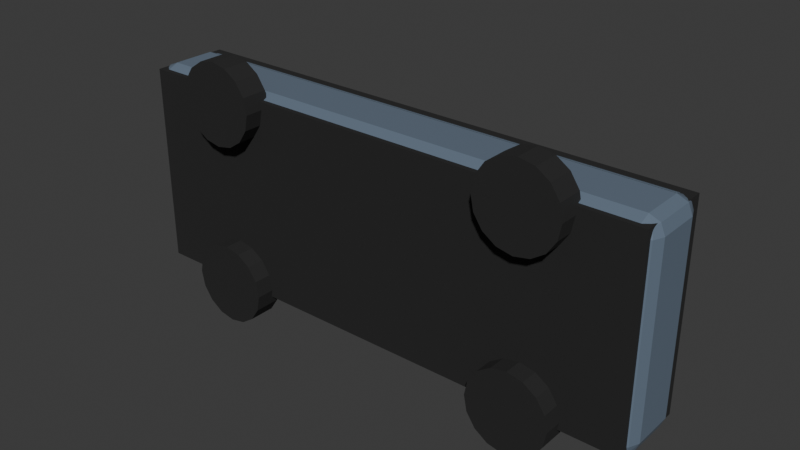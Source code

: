 # Source: 1968_crownfire_king.blend  (saved by Blender 5.2.44; exported with 4.5.12 LTS)
import bpy
from mathutils import Matrix  # noqa: F401  (used for matrix-valued properties, if any)

bpy.ops.wm.read_factory_settings(use_empty=True)
scene = bpy.context.scene
scene.name = 'Scene'

# ---- collections
col_collection = bpy.data.collections.new('Collection'); scene.collection.children.link(col_collection)
col_1967_crownfire_original_root = bpy.data.collections.new('1967_crownfire_original_ROOT'); scene.collection.children.link(col_1967_crownfire_original_root)
col_1967_crownfire_original_lod0_render = bpy.data.collections.new('1967_crownfire_original_LOD0_RENDER'); col_1967_crownfire_original_root.children.link(col_1967_crownfire_original_lod0_render)
col_1967_crownfire_original_lod1_render = bpy.data.collections.new('1967_crownfire_original_LOD1_RENDER'); col_1967_crownfire_original_root.children.link(col_1967_crownfire_original_lod1_render)
col_1967_crownfire_original_lod2_render = bpy.data.collections.new('1967_crownfire_original_LOD2_RENDER'); col_1967_crownfire_original_root.children.link(col_1967_crownfire_original_lod2_render)
col_1967_crownfire_original_colliders = bpy.data.collections.new('1967_crownfire_original_COLLIDERS'); col_1967_crownfire_original_root.children.link(col_1967_crownfire_original_colliders)
col_1967_crownfire_original_service_markers = bpy.data.collections.new('1967_crownfire_original_SERVICE_MARKERS'); col_1967_crownfire_original_root.children.link(col_1967_crownfire_original_service_markers)
col_1968_crownfire_king_root = bpy.data.collections.new('1968_crownfire_king_ROOT'); scene.collection.children.link(col_1968_crownfire_king_root)
col_1968_crownfire_king_lod0_render = bpy.data.collections.new('1968_crownfire_king_LOD0_RENDER'); col_1968_crownfire_king_root.children.link(col_1968_crownfire_king_lod0_render)
col_1968_crownfire_king_lod1_render = bpy.data.collections.new('1968_crownfire_king_LOD1_RENDER'); col_1968_crownfire_king_root.children.link(col_1968_crownfire_king_lod1_render)
col_1968_crownfire_king_lod2_render = bpy.data.collections.new('1968_crownfire_king_LOD2_RENDER'); col_1968_crownfire_king_root.children.link(col_1968_crownfire_king_lod2_render)
col_1968_crownfire_king_colliders = bpy.data.collections.new('1968_crownfire_king_COLLIDERS'); col_1968_crownfire_king_root.children.link(col_1968_crownfire_king_colliders)
col_1968_crownfire_king_service_markers = bpy.data.collections.new('1968_crownfire_king_SERVICE_MARKERS'); col_1968_crownfire_king_root.children.link(col_1968_crownfire_king_service_markers)

# ---- materials (node trees are filled in below, after node groups)
mat_1968_crownfire_king_body = bpy.data.materials.new('1968_crownfire_king_Body')
mat_1968_crownfire_king_body.diffuse_color = (0.18, 0.24, 0.32, 1.0)
mat_1968_crownfire_king_glass = bpy.data.materials.new('1968_crownfire_king_Glass')
mat_1968_crownfire_king_glass.diffuse_color = (0.04, 0.08, 0.12, 1.0)
mat_1968_crownfire_king_tire = bpy.data.materials.new('1968_crownfire_king_Tire')
mat_1968_crownfire_king_tire.diffuse_color = (0.015, 0.015, 0.015, 1.0)
mat_1968_crownfire_king_metal = bpy.data.materials.new('1968_crownfire_king_Metal')
mat_1968_crownfire_king_metal.diffuse_color = (0.28, 0.3, 0.32, 1.0)

# ---- material node trees
mat_1968_crownfire_king_body.use_nodes = True; mat_1968_crownfire_king_body.node_tree.nodes.clear()
_N = mat_1968_crownfire_king_body.node_tree.nodes; _L = mat_1968_crownfire_king_body.node_tree.links
n0 = _N.new('ShaderNodeBsdfPrincipled'); n0.name = 'Principled BSDF'; n0.location = (-200, 100)
n0.inputs[0].default_value = (0.18, 0.24, 0.32, 1.0)
n0.inputs[1].default_value = 0.25
n0.inputs[2].default_value = 0.32
n0.inputs[10].default_value = 0.005
n1 = _N.new('ShaderNodeOutputMaterial'); n1.name = 'Material Output'; n1.location = (200, 100)
_L.new(n0.outputs[0], n1.inputs[0])
n1.is_active_output = True
mat_1968_crownfire_king_glass.use_nodes = True; mat_1968_crownfire_king_glass.node_tree.nodes.clear()
_N = mat_1968_crownfire_king_glass.node_tree.nodes; _L = mat_1968_crownfire_king_glass.node_tree.links
n0 = _N.new('ShaderNodeBsdfPrincipled'); n0.name = 'Principled BSDF'; n0.location = (-200, 100)
n0.inputs[0].default_value = (0.04, 0.08, 0.12, 1.0)
n0.inputs[2].default_value = 0.16
n0.inputs[10].default_value = 0.005
n1 = _N.new('ShaderNodeOutputMaterial'); n1.name = 'Material Output'; n1.location = (200, 100)
_L.new(n0.outputs[0], n1.inputs[0])
n1.is_active_output = True
mat_1968_crownfire_king_tire.use_nodes = True; mat_1968_crownfire_king_tire.node_tree.nodes.clear()
_N = mat_1968_crownfire_king_tire.node_tree.nodes; _L = mat_1968_crownfire_king_tire.node_tree.links
n0 = _N.new('ShaderNodeBsdfPrincipled'); n0.name = 'Principled BSDF'; n0.location = (-200, 100)
n0.inputs[0].default_value = (0.015, 0.015, 0.015, 1.0)
n0.inputs[2].default_value = 0.82
n0.inputs[10].default_value = 0.005
n1 = _N.new('ShaderNodeOutputMaterial'); n1.name = 'Material Output'; n1.location = (200, 100)
_L.new(n0.outputs[0], n1.inputs[0])
n1.is_active_output = True
mat_1968_crownfire_king_metal.use_nodes = True; mat_1968_crownfire_king_metal.node_tree.nodes.clear()
_N = mat_1968_crownfire_king_metal.node_tree.nodes; _L = mat_1968_crownfire_king_metal.node_tree.links
n0 = _N.new('ShaderNodeBsdfPrincipled'); n0.name = 'Principled BSDF'; n0.location = (-200, 100)
n0.inputs[0].default_value = (0.28, 0.3, 0.32, 1.0)
n0.inputs[1].default_value = 0.8
n0.inputs[2].default_value = 0.24
n0.inputs[10].default_value = 0.005
n1 = _N.new('ShaderNodeOutputMaterial'); n1.name = 'Material Output'; n1.location = (200, 100)
_L.new(n0.outputs[0], n1.inputs[0])
n1.is_active_output = True

# ---- world
world_world = bpy.data.worlds.new('World'); scene.world = world_world
world_world.use_nodes = True; world_world.node_tree.nodes.clear()
_N = world_world.node_tree.nodes; _L = world_world.node_tree.links
n0 = _N.new('ShaderNodeOutputWorld'); n0.name = 'World Output'; n0.location = (200, 100)
n1 = _N.new('ShaderNodeBackground'); n1.name = 'Background'; n1.location = (-200, 100)
n1.inputs[0].default_value = (0.05088, 0.05088, 0.05088, 1.0)
_L.new(n1.outputs[0], n0.inputs[0])
n0.is_active_output = True
world_world.color = (0.05088, 0.05088, 0.05088)
world_world.sun_shadow_jitter_overblur = 0.0

# ---- meshes
me_cube = bpy.data.meshes.new('Cube')
me_cube.from_pydata([(-2.232, -0.2944, -0.8736), (-2.232, -0.2944, 0.8736), (-2.232, 0.2944, -0.8736), (-2.232, 0.2944, 0.8736), (2.232, -0.2944, -0.8736), (2.232, -0.2944, 0.8736), (2.232, 0.2944, -0.8736), (2.232, 0.2944, 0.8736)], [], [(0, 1, 3, 2), (2, 3, 7, 6), (6, 7, 5, 4), (4, 5, 1, 0), (2, 6, 4, 0), (7, 3, 1, 5)])
_uv = me_cube.uv_layers.new(name='UVMap')
_uv.uv.foreach_set('vector', [0.375, 0.0, 0.625, 0.0, 0.625, 0.25, 0.375, 0.25, 0.375, 0.25, 0.625, 0.25, 0.625, 0.5, 0.375, 0.5, 0.375, 0.5, 0.625, 0.5, 0.625, 0.75, 0.375, 0.75, 0.375, 0.75, 0.625, 0.75, 0.625, 1.0, 0.375, 1.0, 0.125, 0.5, 0.375, 0.5, 0.375, 0.75, 0.125, 0.75, 0.625, 0.5, 0.875, 0.5, 0.875, 0.75, 0.625, 0.75])
me_cube.materials.append(mat_1968_crownfire_king_body)
me_cube.update()
me_cube_001 = bpy.data.meshes.new('Cube.001')
me_cube_001.from_pydata([(-1.023, -0.256, -0.7098), (-1.023, -0.256, 0.7098), (-1.023, 0.256, -0.7098), (-1.023, 0.256, 0.7098), (1.023, -0.256, -0.7098), (1.023, -0.256, 0.7098), (1.023, 0.256, -0.7098), (1.023, 0.256, 0.7098)], [], [(0, 1, 3, 2), (2, 3, 7, 6), (6, 7, 5, 4), (4, 5, 1, 0), (2, 6, 4, 0), (7, 3, 1, 5)])
_uv = me_cube_001.uv_layers.new(name='UVMap')
_uv.uv.foreach_set('vector', [0.375, 0.0, 0.625, 0.0, 0.625, 0.25, 0.375, 0.25, 0.375, 0.25, 0.625, 0.25, 0.625, 0.5, 0.375, 0.5, 0.375, 0.5, 0.625, 0.5, 0.625, 0.75, 0.375, 0.75, 0.375, 0.75, 0.625, 0.75, 0.625, 1.0, 0.375, 1.0, 0.125, 0.5, 0.375, 0.5, 0.375, 0.75, 0.125, 0.75, 0.625, 0.5, 0.875, 0.5, 0.875, 0.75, 0.625, 0.75])
me_cube_001.materials.append(mat_1968_crownfire_king_glass)
me_cube_001.update()
me_cylinder = bpy.data.meshes.new('Cylinder')
me_cylinder.from_pydata([(0.0, 0.34, -0.11), (0.0, 0.34, 0.11), (0.1301, 0.3141, -0.11), (0.1301, 0.3141, 0.11), (0.2404, 0.2404, -0.11), (0.2404, 0.2404, 0.11), (0.3141, 0.1301, -0.11), (0.3141, 0.1301, 0.11), (0.34, 0.0, -0.11), (0.34, 0.0, 0.11), (0.3141, -0.1301, -0.11), (0.3141, -0.1301, 0.11), (0.2404, -0.2404, -0.11), (0.2404, -0.2404, 0.11), (0.1301, -0.3141, -0.11), (0.1301, -0.3141, 0.11), (0.0, -0.34, -0.11), (0.0, -0.34, 0.11), (-0.1301, -0.3141, -0.11), (-0.1301, -0.3141, 0.11), (-0.2404, -0.2404, -0.11), (-0.2404, -0.2404, 0.11), (-0.3141, -0.1301, -0.11), (-0.3141, -0.1301, 0.11), (-0.34, 0.0, -0.11), (-0.34, 0.0, 0.11), (-0.3141, 0.1301, -0.11), (-0.3141, 0.1301, 0.11), (-0.2404, 0.2404, -0.11), (-0.2404, 0.2404, 0.11), (-0.1301, 0.3141, -0.11), (-0.1301, 0.3141, 0.11)], [], [(0, 1, 3, 2), (2, 3, 5, 4), (4, 5, 7, 6), (6, 7, 9, 8), (8, 9, 11, 10), (10, 11, 13, 12), (12, 13, 15, 14), (14, 15, 17, 16), (16, 17, 19, 18), (18, 19, 21, 20), (20, 21, 23, 22), (22, 23, 25, 24), (24, 25, 27, 26), (26, 27, 29, 28), (3, 1, 31, 29, 27, 25, 23, 21, 19, 17, 15, 13, 11, 9, 7, 5), (28, 29, 31, 30), (30, 31, 1, 0), (0, 2, 4, 6, 8, 10, 12, 14, 16, 18, 20, 22, 24, 26, 28, 30)])
_uv = me_cylinder.uv_layers.new(name='UVMap')
_uv.uv.foreach_set('vector', [1.0, 0.5, 1.0, 1.0, 0.9375, 1.0, 0.9375, 0.5, 0.9375, 0.5, 0.9375, 1.0, 0.875, 1.0, 0.875, 0.5, 0.875, 0.5, 0.875, 1.0, 0.8125, 1.0, 0.8125, 0.5, 0.8125, 0.5, 0.8125, 1.0, 0.75, 1.0, 0.75, 0.5, 0.75, 0.5, 0.75, 1.0, 0.6875, 1.0, 0.6875, 0.5, 0.6875, 0.5, 0.6875, 1.0, 0.625, 1.0, 0.625, 0.5, 0.625, 0.5, 0.625, 1.0, 0.5625, 1.0, 0.5625, 0.5, 0.5625, 0.5, 0.5625, 1.0, 0.5, 1.0, 0.5, 0.5, 0.5, 0.5, 0.5, 1.0, 0.4375, 1.0, 0.4375, 0.5, 0.4375, 0.5, 0.4375, 1.0, 0.375, 1.0, 0.375, 0.5, 0.375, 0.5, 0.375, 1.0, 0.3125, 1.0, 0.3125, 0.5, 0.3125, 0.5, 0.3125, 1.0, 0.25, 1.0, 0.25, 0.5, 0.25, 0.5, 0.25, 1.0, 0.1875, 1.0, 0.1875, 0.5, 0.1875, 0.5, 0.1875, 1.0, 0.125, 1.0, 0.125, 0.5, 0.3418, 0.4717, 0.25, 0.49, 0.1582, 0.4717, 0.08029, 0.4197, 0.02827, 0.3418, 0.01, 0.25, 0.02827, 0.1582, 0.08029, 0.08029, 0.1582, 0.02827, 0.25, 0.01, 0.3418, 0.02827, 0.4197, 0.08029, 0.4717, 0.1582, 0.49, 0.25, 0.4717, 0.3418, 0.4197, 0.4197, 0.125, 0.5, 0.125, 1.0, 0.0625, 1.0, 0.0625, 0.5, 0.0625, 0.5, 0.0625, 1.0, 0.0, 1.0, 0.0, 0.5, 0.75, 0.49, 0.8418, 0.4717, 0.9197, 0.4197, 0.9717, 0.3418, 0.99, 0.25, 0.9717, 0.1582, 0.9197, 0.08029, 0.8418, 0.02827, 0.75, 0.01, 0.6582, 0.02827, 0.5803, 0.08029, 0.5283, 0.1582, 0.51, 0.25, 0.5283, 0.3418, 0.5803, 0.4197, 0.6582, 0.4717])
me_cylinder.materials.append(mat_1968_crownfire_king_tire)
me_cylinder.update()
me_cylinder_001 = bpy.data.meshes.new('Cylinder.001')
me_cylinder_001.from_pydata([(0.0, 0.34, -0.11), (0.0, 0.34, 0.11), (0.1301, 0.3141, -0.11), (0.1301, 0.3141, 0.11), (0.2404, 0.2404, -0.11), (0.2404, 0.2404, 0.11), (0.3141, 0.1301, -0.11), (0.3141, 0.1301, 0.11), (0.34, 0.0, -0.11), (0.34, 0.0, 0.11), (0.3141, -0.1301, -0.11), (0.3141, -0.1301, 0.11), (0.2404, -0.2404, -0.11), (0.2404, -0.2404, 0.11), (0.1301, -0.3141, -0.11), (0.1301, -0.3141, 0.11), (0.0, -0.34, -0.11), (0.0, -0.34, 0.11), (-0.1301, -0.3141, -0.11), (-0.1301, -0.3141, 0.11), (-0.2404, -0.2404, -0.11), (-0.2404, -0.2404, 0.11), (-0.3141, -0.1301, -0.11), (-0.3141, -0.1301, 0.11), (-0.34, 0.0, -0.11), (-0.34, 0.0, 0.11), (-0.3141, 0.1301, -0.11), (-0.3141, 0.1301, 0.11), (-0.2404, 0.2404, -0.11), (-0.2404, 0.2404, 0.11), (-0.1301, 0.3141, -0.11), (-0.1301, 0.3141, 0.11)], [], [(0, 1, 3, 2), (2, 3, 5, 4), (4, 5, 7, 6), (6, 7, 9, 8), (8, 9, 11, 10), (10, 11, 13, 12), (12, 13, 15, 14), (14, 15, 17, 16), (16, 17, 19, 18), (18, 19, 21, 20), (20, 21, 23, 22), (22, 23, 25, 24), (24, 25, 27, 26), (26, 27, 29, 28), (3, 1, 31, 29, 27, 25, 23, 21, 19, 17, 15, 13, 11, 9, 7, 5), (28, 29, 31, 30), (30, 31, 1, 0), (0, 2, 4, 6, 8, 10, 12, 14, 16, 18, 20, 22, 24, 26, 28, 30)])
_uv = me_cylinder_001.uv_layers.new(name='UVMap')
_uv.uv.foreach_set('vector', [1.0, 0.5, 1.0, 1.0, 0.9375, 1.0, 0.9375, 0.5, 0.9375, 0.5, 0.9375, 1.0, 0.875, 1.0, 0.875, 0.5, 0.875, 0.5, 0.875, 1.0, 0.8125, 1.0, 0.8125, 0.5, 0.8125, 0.5, 0.8125, 1.0, 0.75, 1.0, 0.75, 0.5, 0.75, 0.5, 0.75, 1.0, 0.6875, 1.0, 0.6875, 0.5, 0.6875, 0.5, 0.6875, 1.0, 0.625, 1.0, 0.625, 0.5, 0.625, 0.5, 0.625, 1.0, 0.5625, 1.0, 0.5625, 0.5, 0.5625, 0.5, 0.5625, 1.0, 0.5, 1.0, 0.5, 0.5, 0.5, 0.5, 0.5, 1.0, 0.4375, 1.0, 0.4375, 0.5, 0.4375, 0.5, 0.4375, 1.0, 0.375, 1.0, 0.375, 0.5, 0.375, 0.5, 0.375, 1.0, 0.3125, 1.0, 0.3125, 0.5, 0.3125, 0.5, 0.3125, 1.0, 0.25, 1.0, 0.25, 0.5, 0.25, 0.5, 0.25, 1.0, 0.1875, 1.0, 0.1875, 0.5, 0.1875, 0.5, 0.1875, 1.0, 0.125, 1.0, 0.125, 0.5, 0.3418, 0.4717, 0.25, 0.49, 0.1582, 0.4717, 0.08029, 0.4197, 0.02827, 0.3418, 0.01, 0.25, 0.02827, 0.1582, 0.08029, 0.08029, 0.1582, 0.02827, 0.25, 0.01, 0.3418, 0.02827, 0.4197, 0.08029, 0.4717, 0.1582, 0.49, 0.25, 0.4717, 0.3418, 0.4197, 0.4197, 0.125, 0.5, 0.125, 1.0, 0.0625, 1.0, 0.0625, 0.5, 0.0625, 0.5, 0.0625, 1.0, 0.0, 1.0, 0.0, 0.5, 0.75, 0.49, 0.8418, 0.4717, 0.9197, 0.4197, 0.9717, 0.3418, 0.99, 0.25, 0.9717, 0.1582, 0.9197, 0.08029, 0.8418, 0.02827, 0.75, 0.01, 0.6582, 0.02827, 0.5803, 0.08029, 0.5283, 0.1582, 0.51, 0.25, 0.5283, 0.3418, 0.5803, 0.4197, 0.6582, 0.4717])
me_cylinder_001.materials.append(mat_1968_crownfire_king_tire)
me_cylinder_001.update()
me_cylinder_002 = bpy.data.meshes.new('Cylinder.002')
me_cylinder_002.from_pydata([(0.0, 0.34, -0.11), (0.0, 0.34, 0.11), (0.1301, 0.3141, -0.11), (0.1301, 0.3141, 0.11), (0.2404, 0.2404, -0.11), (0.2404, 0.2404, 0.11), (0.3141, 0.1301, -0.11), (0.3141, 0.1301, 0.11), (0.34, 0.0, -0.11), (0.34, 0.0, 0.11), (0.3141, -0.1301, -0.11), (0.3141, -0.1301, 0.11), (0.2404, -0.2404, -0.11), (0.2404, -0.2404, 0.11), (0.1301, -0.3141, -0.11), (0.1301, -0.3141, 0.11), (0.0, -0.34, -0.11), (0.0, -0.34, 0.11), (-0.1301, -0.3141, -0.11), (-0.1301, -0.3141, 0.11), (-0.2404, -0.2404, -0.11), (-0.2404, -0.2404, 0.11), (-0.3141, -0.1301, -0.11), (-0.3141, -0.1301, 0.11), (-0.34, 0.0, -0.11), (-0.34, 0.0, 0.11), (-0.3141, 0.1301, -0.11), (-0.3141, 0.1301, 0.11), (-0.2404, 0.2404, -0.11), (-0.2404, 0.2404, 0.11), (-0.1301, 0.3141, -0.11), (-0.1301, 0.3141, 0.11)], [], [(0, 1, 3, 2), (2, 3, 5, 4), (4, 5, 7, 6), (6, 7, 9, 8), (8, 9, 11, 10), (10, 11, 13, 12), (12, 13, 15, 14), (14, 15, 17, 16), (16, 17, 19, 18), (18, 19, 21, 20), (20, 21, 23, 22), (22, 23, 25, 24), (24, 25, 27, 26), (26, 27, 29, 28), (3, 1, 31, 29, 27, 25, 23, 21, 19, 17, 15, 13, 11, 9, 7, 5), (28, 29, 31, 30), (30, 31, 1, 0), (0, 2, 4, 6, 8, 10, 12, 14, 16, 18, 20, 22, 24, 26, 28, 30)])
_uv = me_cylinder_002.uv_layers.new(name='UVMap')
_uv.uv.foreach_set('vector', [1.0, 0.5, 1.0, 1.0, 0.9375, 1.0, 0.9375, 0.5, 0.9375, 0.5, 0.9375, 1.0, 0.875, 1.0, 0.875, 0.5, 0.875, 0.5, 0.875, 1.0, 0.8125, 1.0, 0.8125, 0.5, 0.8125, 0.5, 0.8125, 1.0, 0.75, 1.0, 0.75, 0.5, 0.75, 0.5, 0.75, 1.0, 0.6875, 1.0, 0.6875, 0.5, 0.6875, 0.5, 0.6875, 1.0, 0.625, 1.0, 0.625, 0.5, 0.625, 0.5, 0.625, 1.0, 0.5625, 1.0, 0.5625, 0.5, 0.5625, 0.5, 0.5625, 1.0, 0.5, 1.0, 0.5, 0.5, 0.5, 0.5, 0.5, 1.0, 0.4375, 1.0, 0.4375, 0.5, 0.4375, 0.5, 0.4375, 1.0, 0.375, 1.0, 0.375, 0.5, 0.375, 0.5, 0.375, 1.0, 0.3125, 1.0, 0.3125, 0.5, 0.3125, 0.5, 0.3125, 1.0, 0.25, 1.0, 0.25, 0.5, 0.25, 0.5, 0.25, 1.0, 0.1875, 1.0, 0.1875, 0.5, 0.1875, 0.5, 0.1875, 1.0, 0.125, 1.0, 0.125, 0.5, 0.3418, 0.4717, 0.25, 0.49, 0.1582, 0.4717, 0.08029, 0.4197, 0.02827, 0.3418, 0.01, 0.25, 0.02827, 0.1582, 0.08029, 0.08029, 0.1582, 0.02827, 0.25, 0.01, 0.3418, 0.02827, 0.4197, 0.08029, 0.4717, 0.1582, 0.49, 0.25, 0.4717, 0.3418, 0.4197, 0.4197, 0.125, 0.5, 0.125, 1.0, 0.0625, 1.0, 0.0625, 0.5, 0.0625, 0.5, 0.0625, 1.0, 0.0, 1.0, 0.0, 0.5, 0.75, 0.49, 0.8418, 0.4717, 0.9197, 0.4197, 0.9717, 0.3418, 0.99, 0.25, 0.9717, 0.1582, 0.9197, 0.08029, 0.8418, 0.02827, 0.75, 0.01, 0.6582, 0.02827, 0.5803, 0.08029, 0.5283, 0.1582, 0.51, 0.25, 0.5283, 0.3418, 0.5803, 0.4197, 0.6582, 0.4717])
me_cylinder_002.materials.append(mat_1968_crownfire_king_tire)
me_cylinder_002.update()
me_cylinder_003 = bpy.data.meshes.new('Cylinder.003')
me_cylinder_003.from_pydata([(0.0, 0.34, -0.11), (0.0, 0.34, 0.11), (0.1301, 0.3141, -0.11), (0.1301, 0.3141, 0.11), (0.2404, 0.2404, -0.11), (0.2404, 0.2404, 0.11), (0.3141, 0.1301, -0.11), (0.3141, 0.1301, 0.11), (0.34, 0.0, -0.11), (0.34, 0.0, 0.11), (0.3141, -0.1301, -0.11), (0.3141, -0.1301, 0.11), (0.2404, -0.2404, -0.11), (0.2404, -0.2404, 0.11), (0.1301, -0.3141, -0.11), (0.1301, -0.3141, 0.11), (0.0, -0.34, -0.11), (0.0, -0.34, 0.11), (-0.1301, -0.3141, -0.11), (-0.1301, -0.3141, 0.11), (-0.2404, -0.2404, -0.11), (-0.2404, -0.2404, 0.11), (-0.3141, -0.1301, -0.11), (-0.3141, -0.1301, 0.11), (-0.34, 0.0, -0.11), (-0.34, 0.0, 0.11), (-0.3141, 0.1301, -0.11), (-0.3141, 0.1301, 0.11), (-0.2404, 0.2404, -0.11), (-0.2404, 0.2404, 0.11), (-0.1301, 0.3141, -0.11), (-0.1301, 0.3141, 0.11)], [], [(0, 1, 3, 2), (2, 3, 5, 4), (4, 5, 7, 6), (6, 7, 9, 8), (8, 9, 11, 10), (10, 11, 13, 12), (12, 13, 15, 14), (14, 15, 17, 16), (16, 17, 19, 18), (18, 19, 21, 20), (20, 21, 23, 22), (22, 23, 25, 24), (24, 25, 27, 26), (26, 27, 29, 28), (3, 1, 31, 29, 27, 25, 23, 21, 19, 17, 15, 13, 11, 9, 7, 5), (28, 29, 31, 30), (30, 31, 1, 0), (0, 2, 4, 6, 8, 10, 12, 14, 16, 18, 20, 22, 24, 26, 28, 30)])
_uv = me_cylinder_003.uv_layers.new(name='UVMap')
_uv.uv.foreach_set('vector', [1.0, 0.5, 1.0, 1.0, 0.9375, 1.0, 0.9375, 0.5, 0.9375, 0.5, 0.9375, 1.0, 0.875, 1.0, 0.875, 0.5, 0.875, 0.5, 0.875, 1.0, 0.8125, 1.0, 0.8125, 0.5, 0.8125, 0.5, 0.8125, 1.0, 0.75, 1.0, 0.75, 0.5, 0.75, 0.5, 0.75, 1.0, 0.6875, 1.0, 0.6875, 0.5, 0.6875, 0.5, 0.6875, 1.0, 0.625, 1.0, 0.625, 0.5, 0.625, 0.5, 0.625, 1.0, 0.5625, 1.0, 0.5625, 0.5, 0.5625, 0.5, 0.5625, 1.0, 0.5, 1.0, 0.5, 0.5, 0.5, 0.5, 0.5, 1.0, 0.4375, 1.0, 0.4375, 0.5, 0.4375, 0.5, 0.4375, 1.0, 0.375, 1.0, 0.375, 0.5, 0.375, 0.5, 0.375, 1.0, 0.3125, 1.0, 0.3125, 0.5, 0.3125, 0.5, 0.3125, 1.0, 0.25, 1.0, 0.25, 0.5, 0.25, 0.5, 0.25, 1.0, 0.1875, 1.0, 0.1875, 0.5, 0.1875, 0.5, 0.1875, 1.0, 0.125, 1.0, 0.125, 0.5, 0.3418, 0.4717, 0.25, 0.49, 0.1582, 0.4717, 0.08029, 0.4197, 0.02827, 0.3418, 0.01, 0.25, 0.02827, 0.1582, 0.08029, 0.08029, 0.1582, 0.02827, 0.25, 0.01, 0.3418, 0.02827, 0.4197, 0.08029, 0.4717, 0.1582, 0.49, 0.25, 0.4717, 0.3418, 0.4197, 0.4197, 0.125, 0.5, 0.125, 1.0, 0.0625, 1.0, 0.0625, 0.5, 0.0625, 0.5, 0.0625, 1.0, 0.0, 1.0, 0.0, 0.5, 0.75, 0.49, 0.8418, 0.4717, 0.9197, 0.4197, 0.9717, 0.3418, 0.99, 0.25, 0.9717, 0.1582, 0.9197, 0.08029, 0.8418, 0.02827, 0.75, 0.01, 0.6582, 0.02827, 0.5803, 0.08029, 0.5283, 0.1582, 0.51, 0.25, 0.5283, 0.3418, 0.5803, 0.4197, 0.6582, 0.4717])
me_cylinder_003.materials.append(mat_1968_crownfire_king_tire)
me_cylinder_003.update()
me_cube_007 = bpy.data.meshes.new('Cube.007')
me_cube_007.from_pydata([(-2.185, -0.3072, -0.8554), (-2.185, -0.3072, 0.8554), (-2.185, 0.3072, -0.8554), (-2.185, 0.3072, 0.8554), (2.185, -0.3072, -0.8554), (2.185, -0.3072, 0.8554), (2.185, 0.3072, -0.8554), (2.185, 0.3072, 0.8554)], [], [(0, 1, 3, 2), (2, 3, 7, 6), (6, 7, 5, 4), (4, 5, 1, 0), (2, 6, 4, 0), (7, 3, 1, 5)])
_uv = me_cube_007.uv_layers.new(name='UVMap')
_uv.uv.foreach_set('vector', [0.375, 0.0, 0.625, 0.0, 0.625, 0.25, 0.375, 0.25, 0.375, 0.25, 0.625, 0.25, 0.625, 0.5, 0.375, 0.5, 0.375, 0.5, 0.625, 0.5, 0.625, 0.75, 0.375, 0.75, 0.375, 0.75, 0.625, 0.75, 0.625, 1.0, 0.375, 1.0, 0.125, 0.5, 0.375, 0.5, 0.375, 0.75, 0.125, 0.75, 0.625, 0.5, 0.875, 0.5, 0.875, 0.75, 0.625, 0.75])
me_cube_007.materials.append(mat_1968_crownfire_king_body)
me_cube_007.update()
me_cube_008 = bpy.data.meshes.new('Cube.008')
me_cube_008.from_pydata([(-2.139, -0.2944, -0.8372), (-2.139, -0.2944, 0.8372), (-2.139, 0.2944, -0.8372), (-2.139, 0.2944, 0.8372), (2.139, -0.2944, -0.8372), (2.139, -0.2944, 0.8372), (2.139, 0.2944, -0.8372), (2.139, 0.2944, 0.8372)], [], [(0, 1, 3, 2), (2, 3, 7, 6), (6, 7, 5, 4), (4, 5, 1, 0), (2, 6, 4, 0), (7, 3, 1, 5)])
_uv = me_cube_008.uv_layers.new(name='UVMap')
_uv.uv.foreach_set('vector', [0.375, 0.0, 0.625, 0.0, 0.625, 0.25, 0.375, 0.25, 0.375, 0.25, 0.625, 0.25, 0.625, 0.5, 0.375, 0.5, 0.375, 0.5, 0.625, 0.5, 0.625, 0.75, 0.375, 0.75, 0.375, 0.75, 0.625, 0.75, 0.625, 1.0, 0.375, 1.0, 0.125, 0.5, 0.375, 0.5, 0.375, 0.75, 0.125, 0.75, 0.625, 0.5, 0.875, 0.5, 0.875, 0.75, 0.625, 0.75])
me_cube_008.materials.append(mat_1968_crownfire_king_body)
me_cube_008.update()
me_cube_002 = bpy.data.meshes.new('Cube.002')
me_cube_002.from_pydata([(-2.185, -0.32, -0.8372), (-2.185, -0.32, 0.8372), (-2.185, 0.32, -0.8372), (-2.185, 0.32, 0.8372), (2.185, -0.32, -0.8372), (2.185, -0.32, 0.8372), (2.185, 0.32, -0.8372), (2.185, 0.32, 0.8372)], [], [(0, 1, 3, 2), (2, 3, 7, 6), (6, 7, 5, 4), (4, 5, 1, 0), (2, 6, 4, 0), (7, 3, 1, 5)])
_uv = me_cube_002.uv_layers.new(name='UVMap')
_uv.uv.foreach_set('vector', [0.375, 0.0, 0.625, 0.0, 0.625, 0.25, 0.375, 0.25, 0.375, 0.25, 0.625, 0.25, 0.625, 0.5, 0.375, 0.5, 0.375, 0.5, 0.625, 0.5, 0.625, 0.75, 0.375, 0.75, 0.375, 0.75, 0.625, 0.75, 0.625, 1.0, 0.375, 1.0, 0.125, 0.5, 0.375, 0.5, 0.375, 0.75, 0.125, 0.75, 0.625, 0.5, 0.875, 0.5, 0.875, 0.75, 0.625, 0.75])
me_cube_002.materials.append(mat_1968_crownfire_king_tire)
me_cube_002.update()
me_cube_003 = bpy.data.meshes.new('Cube.003')
me_cube_003.from_pydata([(-0.04, -0.04, -0.04), (-0.04, -0.04, 0.04), (-0.04, 0.04, -0.04), (-0.04, 0.04, 0.04), (0.04, -0.04, -0.04), (0.04, -0.04, 0.04), (0.04, 0.04, -0.04), (0.04, 0.04, 0.04)], [], [(0, 1, 3, 2), (2, 3, 7, 6), (6, 7, 5, 4), (4, 5, 1, 0), (2, 6, 4, 0), (7, 3, 1, 5)])
_uv = me_cube_003.uv_layers.new(name='UVMap')
_uv.uv.foreach_set('vector', [0.375, 0.0, 0.625, 0.0, 0.625, 0.25, 0.375, 0.25, 0.375, 0.25, 0.625, 0.25, 0.625, 0.5, 0.375, 0.5, 0.375, 0.5, 0.625, 0.5, 0.625, 0.75, 0.375, 0.75, 0.375, 0.75, 0.625, 0.75, 0.625, 1.0, 0.375, 1.0, 0.125, 0.5, 0.375, 0.5, 0.375, 0.75, 0.125, 0.75, 0.625, 0.5, 0.875, 0.5, 0.875, 0.75, 0.625, 0.75])
me_cube_003.materials.append(mat_1968_crownfire_king_metal)
me_cube_003.update()
me_cube_004 = bpy.data.meshes.new('Cube.004')
me_cube_004.from_pydata([(-0.04, -0.04, -0.04), (-0.04, -0.04, 0.04), (-0.04, 0.04, -0.04), (-0.04, 0.04, 0.04), (0.04, -0.04, -0.04), (0.04, -0.04, 0.04), (0.04, 0.04, -0.04), (0.04, 0.04, 0.04)], [], [(0, 1, 3, 2), (2, 3, 7, 6), (6, 7, 5, 4), (4, 5, 1, 0), (2, 6, 4, 0), (7, 3, 1, 5)])
_uv = me_cube_004.uv_layers.new(name='UVMap')
_uv.uv.foreach_set('vector', [0.375, 0.0, 0.625, 0.0, 0.625, 0.25, 0.375, 0.25, 0.375, 0.25, 0.625, 0.25, 0.625, 0.5, 0.375, 0.5, 0.375, 0.5, 0.625, 0.5, 0.625, 0.75, 0.375, 0.75, 0.375, 0.75, 0.625, 0.75, 0.625, 1.0, 0.375, 1.0, 0.125, 0.5, 0.375, 0.5, 0.375, 0.75, 0.125, 0.75, 0.625, 0.5, 0.875, 0.5, 0.875, 0.75, 0.625, 0.75])
me_cube_004.materials.append(mat_1968_crownfire_king_metal)
me_cube_004.update()
me_cube_005 = bpy.data.meshes.new('Cube.005')
me_cube_005.from_pydata([(-0.04, -0.04, -0.04), (-0.04, -0.04, 0.04), (-0.04, 0.04, -0.04), (-0.04, 0.04, 0.04), (0.04, -0.04, -0.04), (0.04, -0.04, 0.04), (0.04, 0.04, -0.04), (0.04, 0.04, 0.04)], [], [(0, 1, 3, 2), (2, 3, 7, 6), (6, 7, 5, 4), (4, 5, 1, 0), (2, 6, 4, 0), (7, 3, 1, 5)])
_uv = me_cube_005.uv_layers.new(name='UVMap')
_uv.uv.foreach_set('vector', [0.375, 0.0, 0.625, 0.0, 0.625, 0.25, 0.375, 0.25, 0.375, 0.25, 0.625, 0.25, 0.625, 0.5, 0.375, 0.5, 0.375, 0.5, 0.625, 0.5, 0.625, 0.75, 0.375, 0.75, 0.375, 0.75, 0.625, 0.75, 0.625, 1.0, 0.375, 1.0, 0.125, 0.5, 0.375, 0.5, 0.375, 0.75, 0.125, 0.75, 0.625, 0.5, 0.875, 0.5, 0.875, 0.75, 0.625, 0.75])
me_cube_005.materials.append(mat_1968_crownfire_king_metal)
me_cube_005.update()
me_cube_006 = bpy.data.meshes.new('Cube.006')
me_cube_006.from_pydata([(-0.04, -0.04, -0.04), (-0.04, -0.04, 0.04), (-0.04, 0.04, -0.04), (-0.04, 0.04, 0.04), (0.04, -0.04, -0.04), (0.04, -0.04, 0.04), (0.04, 0.04, -0.04), (0.04, 0.04, 0.04)], [], [(0, 1, 3, 2), (2, 3, 7, 6), (6, 7, 5, 4), (4, 5, 1, 0), (2, 6, 4, 0), (7, 3, 1, 5)])
_uv = me_cube_006.uv_layers.new(name='UVMap')
_uv.uv.foreach_set('vector', [0.375, 0.0, 0.625, 0.0, 0.625, 0.25, 0.375, 0.25, 0.375, 0.25, 0.625, 0.25, 0.625, 0.5, 0.375, 0.5, 0.375, 0.5, 0.625, 0.5, 0.625, 0.75, 0.375, 0.75, 0.375, 0.75, 0.625, 0.75, 0.625, 1.0, 0.375, 1.0, 0.125, 0.5, 0.375, 0.5, 0.375, 0.75, 0.125, 0.75, 0.625, 0.5, 0.875, 0.5, 0.875, 0.75, 0.625, 0.75])
me_cube_006.materials.append(mat_1968_crownfire_king_metal)
me_cube_006.update()

# ---- objects
ob_1968_crownfire_king_bodyshell = bpy.data.objects.new('1968_crownfire_king_BodyShell', me_cube)
ob_1968_crownfire_king_cabin = bpy.data.objects.new('1968_crownfire_king_Cabin', me_cube_001)
ob_1968_crownfire_king_wheel_f_l = bpy.data.objects.new('1968_crownfire_king_Wheel_F_L', me_cylinder)
ob_1968_crownfire_king_wheel_f_r = bpy.data.objects.new('1968_crownfire_king_Wheel_F_R', me_cylinder_001)
ob_1968_crownfire_king_wheel_r_l = bpy.data.objects.new('1968_crownfire_king_Wheel_R_L', me_cylinder_002)
ob_1968_crownfire_king_wheel_r_r = bpy.data.objects.new('1968_crownfire_king_Wheel_R_R', me_cylinder_003)
ob_1968_crownfire_king_lod1_body = bpy.data.objects.new('1968_crownfire_king_LOD1_Body', me_cube_007)
ob_1968_crownfire_king_lod2_body = bpy.data.objects.new('1968_crownfire_king_LOD2_Body', me_cube_008)
ob_1968_crownfire_king_collision = bpy.data.objects.new('1968_crownfire_king_Collision', me_cube_002)
ob_1968_crownfire_king_wheelmarker__1_36__0_775 = bpy.data.objects.new('1968_crownfire_king_WheelMarker_-1.36_-0.775', me_cube_003)
ob_1968_crownfire_king_wheelmarker__1_36_0_775 = bpy.data.objects.new('1968_crownfire_king_WheelMarker_-1.36_0.775', me_cube_004)
ob_1968_crownfire_king_wheelmarker_1_36__0_775 = bpy.data.objects.new('1968_crownfire_king_WheelMarker_1.36_-0.775', me_cube_005)
ob_1968_crownfire_king_wheelmarker_1_36_0_775 = bpy.data.objects.new('1968_crownfire_king_WheelMarker_1.36_0.775', me_cube_006)

# ---- transforms, parenting, visibility, modifiers, constraints
ob_1968_crownfire_king_bodyshell.location = (0.0, 0.68, 0.0)
_m = ob_1968_crownfire_king_bodyshell.modifiers.new('MobileBevel', 'BEVEL')
_m.width = 0.12
_m.width_pct = 0.12
_m.segments = 2
ob_1968_crownfire_king_cabin.location = (-0.1, 1.04, 0.0)
_m = ob_1968_crownfire_king_cabin.modifiers.new('MobileBevel', 'BEVEL')
_m.segments = 2
ob_1968_crownfire_king_wheel_f_l.location = (-1.36, 0.34, -0.775)
ob_1968_crownfire_king_wheel_f_l.rotation_euler = (1.571, 0.0, 0.0)
ob_1968_crownfire_king_wheel_f_r.location = (-1.36, 0.34, 0.775)
ob_1968_crownfire_king_wheel_f_r.rotation_euler = (1.571, 0.0, 0.0)
ob_1968_crownfire_king_wheel_r_l.location = (1.36, 0.34, -0.775)
ob_1968_crownfire_king_wheel_r_l.rotation_euler = (1.571, 0.0, 0.0)
ob_1968_crownfire_king_wheel_r_r.location = (1.36, 0.34, 0.775)
ob_1968_crownfire_king_wheel_r_r.rotation_euler = (1.571, 0.0, 0.0)
ob_1968_crownfire_king_lod1_body.location = (0.0, 0.7, 0.0)
_m = ob_1968_crownfire_king_lod1_body.modifiers.new('MobileBevel', 'BEVEL')
_m.segments = 2
ob_1968_crownfire_king_lod2_body.location = (0.0, 0.7, 0.0)
_m = ob_1968_crownfire_king_lod2_body.modifiers.new('MobileBevel', 'BEVEL')
_m.width = 0.08
_m.width_pct = 0.08
_m.segments = 2
ob_1968_crownfire_king_collision.location = (0.0, 0.7, 0.0)
ob_1968_crownfire_king_wheelmarker__1_36__0_775.location = (-1.36, 0.34, -0.775)
ob_1968_crownfire_king_wheelmarker__1_36__0_775.hide_render = True
ob_1968_crownfire_king_wheelmarker__1_36_0_775.location = (-1.36, 0.34, 0.775)
ob_1968_crownfire_king_wheelmarker__1_36_0_775.hide_render = True
ob_1968_crownfire_king_wheelmarker_1_36__0_775.location = (1.36, 0.34, -0.775)
ob_1968_crownfire_king_wheelmarker_1_36__0_775.hide_render = True
ob_1968_crownfire_king_wheelmarker_1_36_0_775.location = (1.36, 0.34, 0.775)
ob_1968_crownfire_king_wheelmarker_1_36_0_775.hide_render = True

# ---- collection membership
col_1968_crownfire_king_lod0_render.objects.link(ob_1968_crownfire_king_bodyshell)
col_1968_crownfire_king_lod0_render.objects.link(ob_1968_crownfire_king_cabin)
col_1968_crownfire_king_lod0_render.objects.link(ob_1968_crownfire_king_wheel_f_l)
col_1968_crownfire_king_lod0_render.objects.link(ob_1968_crownfire_king_wheel_f_r)
col_1968_crownfire_king_lod0_render.objects.link(ob_1968_crownfire_king_wheel_r_l)
col_1968_crownfire_king_lod0_render.objects.link(ob_1968_crownfire_king_wheel_r_r)
col_1968_crownfire_king_lod1_render.objects.link(ob_1968_crownfire_king_lod1_body)
col_1968_crownfire_king_lod2_render.objects.link(ob_1968_crownfire_king_lod2_body)
col_1968_crownfire_king_colliders.objects.link(ob_1968_crownfire_king_collision)
col_1968_crownfire_king_service_markers.objects.link(ob_1968_crownfire_king_wheelmarker__1_36__0_775)
col_1968_crownfire_king_service_markers.objects.link(ob_1968_crownfire_king_wheelmarker__1_36_0_775)
col_1968_crownfire_king_service_markers.objects.link(ob_1968_crownfire_king_wheelmarker_1_36__0_775)
col_1968_crownfire_king_service_markers.objects.link(ob_1968_crownfire_king_wheelmarker_1_36_0_775)

# ---- scene / render settings (as saved in the file)
scene.frame_start = 1; scene.frame_end = 250; scene.frame_set(1)
scene.render.engine = 'BLENDER_EEVEE_NEXT'
scene.render.bake_bias = 0.0
scene.render.bake_samples = 0
scene.render.compositor_device = 'GPU'
scene.eevee.use_volume_custom_range = False
scene.eevee.fast_gi_thickness_near = 0.1
scene.eevee.fast_gi_thickness_far = 0.0
scene.eevee.ray_tracing_options.screen_trace_thickness = 0.1
bpy.context.view_layer.update()

# ---- added for rendering (the .blend has no active camera and no usable light): camera, sun
cam_auto = bpy.data.cameras.new('AutoCamera')
cam_auto.lens = 50.0
cam_auto.sensor_width = 36.0
cam_auto.clip_end = 1000.0
ob_auto_camera = bpy.data.objects.new('AutoCamera', cam_auto)
scene.collection.objects.link(ob_auto_camera)
ob_auto_camera.location = (4.72105, -4.90226, 3.77684)
ob_auto_camera.rotation_euler = (1.09748, -7.21219e-08, 0.694738)
scene.camera = ob_auto_camera
light_auto_sun = bpy.data.lights.new('AutoSun', 'SUN')
light_auto_sun.energy = 3.0
light_auto_sun.angle = 0.0523599
ob_auto_sun = bpy.data.objects.new('AutoSun', light_auto_sun)
scene.collection.objects.link(ob_auto_sun)
ob_auto_sun.rotation_euler = (0.872665, 0.174533, 0.523599)
bpy.context.view_layer.update()

